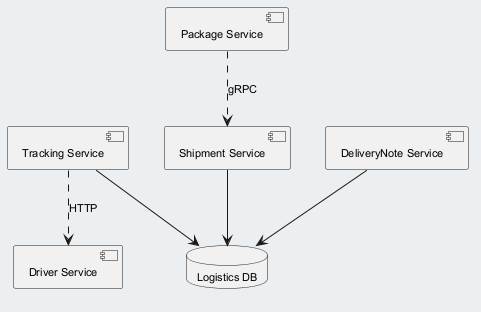

The diagram above was rendered by PlantUML. Its source (embedded in the PNG):
@startuml
skinparam backgroundColor #ECEFF1
skinparam classBackgroundColor #FFFFFF
skinparam classBorderColor #455A64
skinparam defaultFontSize 11
component "Driver Service" as C_DriverService
component "Package Service" as C_PackageService
component "Tracking Service" as C_TrackingService
component "Shipment Service" as C_ShipmentService
component "DeliveryNote Service" as C_DeliveryNoteService
database "Logistics DB" as DB_logistics
C_TrackingService --> DB_logistics
C_ShipmentService --> DB_logistics
C_DeliveryNoteService --> DB_logistics
C_TrackingService ..> C_DriverService : HTTP
C_PackageService ..> C_ShipmentService : gRPC
@enduml